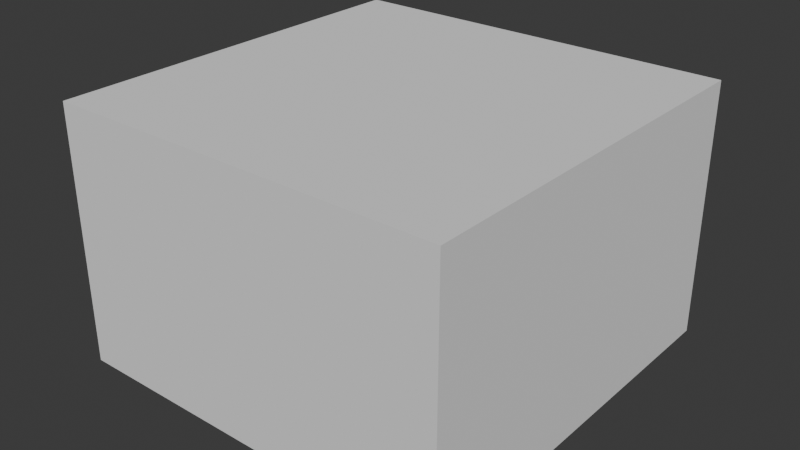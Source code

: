 # Source: rock_forest_moss_01.blend  (saved by Blender 4.3.34; exported with 4.5.12 LTS)
import bpy
from mathutils import Matrix  # noqa: F401  (used for matrix-valued properties, if any)

bpy.ops.wm.read_factory_settings(use_empty=True)
scene = bpy.context.scene
scene.name = 'Scene'

# ---- collections
col_rock_forest_moss_01 = bpy.data.collections.new('rock_forest_moss_01'); scene.collection.children.link(col_rock_forest_moss_01)
col_rock_forest_moss_01_001 = bpy.data.collections.new('rock_forest_moss_01.001'); col_rock_forest_moss_01.children.link(col_rock_forest_moss_01_001)

# ---- materials (node trees are filled in below, after node groups)
mat_color_palette = bpy.data.materials.new('color_palette')

# ---- material node trees

# ---- world
world_world = bpy.data.worlds.new('World'); scene.world = world_world
world_world.use_nodes = True; world_world.node_tree.nodes.clear()
_N = world_world.node_tree.nodes; _L = world_world.node_tree.links
n0 = _N.new('ShaderNodeOutputWorld'); n0.name = 'World Output'; n0.location = (300, 300)
n1 = _N.new('ShaderNodeBackground'); n1.name = 'Background'; n1.location = (10, 300)
n1.inputs[0].default_value = (0.05088, 0.05088, 0.05088, 1.0)
_L.new(n1.outputs[0], n0.inputs[0])
n0.is_active_output = True
world_world.color = (0.05088, 0.05088, 0.05088)
world_world.use_sun_shadow = False
world_world.sun_shadow_jitter_overblur = 0.0

# ---- meshes
me_cube = bpy.data.meshes.new('Cube')
me_cube.from_pydata([(-1.0, -1.0, -1.0), (-1.0, -1.0, 1.0), (-1.0, 1.0, -1.0), (-1.0, 1.0, 1.0), (1.0, -1.0, -1.0), (1.0, -1.0, 1.0), (1.0, 1.0, -1.0), (1.0, 1.0, 1.0)], [], [(0, 1, 3, 2), (2, 3, 7, 6), (6, 7, 5, 4), (4, 5, 1, 0), (2, 6, 4, 0), (7, 3, 1, 5)])
_uv = me_cube.uv_layers.new(name='UVMap')
_uv.uv.foreach_set('vector', [0.375, 0.0, 0.625, 0.0, 0.625, 0.25, 0.375, 0.25, 0.375, 0.25, 0.625, 0.25, 0.625, 0.5, 0.375, 0.5, 0.375, 0.5, 0.625, 0.5, 0.625, 0.75, 0.375, 0.75, 0.375, 0.75, 0.625, 0.75, 0.625, 1.0, 0.375, 1.0, 0.125, 0.5, 0.375, 0.5, 0.375, 0.75, 0.125, 0.75, 0.625, 0.5, 0.875, 0.5, 0.875, 0.75, 0.625, 0.75])
me_cube.update()
me_scene_1829 = bpy.data.meshes.new('Scene.1829')
me_scene_1829.from_pydata([], [], [])
me_scene_1829.materials.append(None)
me_scene_1829.update()

# ---- objects
ob_collision = bpy.data.objects.new('COLLISION', me_cube)
ob_pp_rock_pile_forest_moss_10_001 = bpy.data.objects.new('PP_Rock_Pile_Forest_Moss_10.001', me_scene_1829)

# ---- transforms, parenting, visibility, modifiers, constraints
ob_collision.location = (-0.1507, 0.1544, 1.807)
ob_collision.scale = (3.0, 3.0, 1.944)
ob_collision.display_type = 'BOUNDS'
ob_collision.display_bounds_type = 'CYLINDER'
ob_pp_rock_pile_forest_moss_10_001.location = (0.0, 0.0, 0.0)
ob_pp_rock_pile_forest_moss_10_001.rotation_mode = 'QUATERNION'
ob_pp_rock_pile_forest_moss_10_001.rotation_quaternion = (1.0, 0.0, 0.0, 0.0)
ob_pp_rock_pile_forest_moss_10_001.material_slots[0].link = 'OBJECT'; ob_pp_rock_pile_forest_moss_10_001.material_slots[0].material = mat_color_palette

# ---- collection membership
col_rock_forest_moss_01.objects.link(ob_collision)
col_rock_forest_moss_01_001.objects.link(ob_pp_rock_pile_forest_moss_10_001)

# ---- scene / render settings (as saved in the file)
scene.frame_start = 1; scene.frame_end = 250; scene.frame_set(1)
scene.render.engine = 'BLENDER_EEVEE_NEXT'
scene.cycles.sampling_pattern = 'TABULATED_SOBOL'
scene.eevee.ray_tracing_options.trace_max_roughness = 0.0
bpy.context.view_layer.update()

# ---- added for rendering (the .blend has no active camera and no usable light): camera, sun
cam_auto = bpy.data.cameras.new('AutoCamera')
cam_auto.lens = 50.0
cam_auto.sensor_width = 36.0
cam_auto.clip_end = 1000.0
ob_auto_camera = bpy.data.objects.new('AutoCamera', cam_auto)
scene.collection.objects.link(ob_auto_camera)
ob_auto_camera.location = (8.48507, -10.2085, 8.71569)
ob_auto_camera.rotation_euler = (1.09748, -7.21219e-08, 0.694738)
scene.camera = ob_auto_camera
light_auto_sun = bpy.data.lights.new('AutoSun', 'SUN')
light_auto_sun.energy = 3.0
light_auto_sun.angle = 0.0523599
ob_auto_sun = bpy.data.objects.new('AutoSun', light_auto_sun)
scene.collection.objects.link(ob_auto_sun)
ob_auto_sun.rotation_euler = (0.872665, 0.174533, 0.523599)
bpy.context.view_layer.update()
